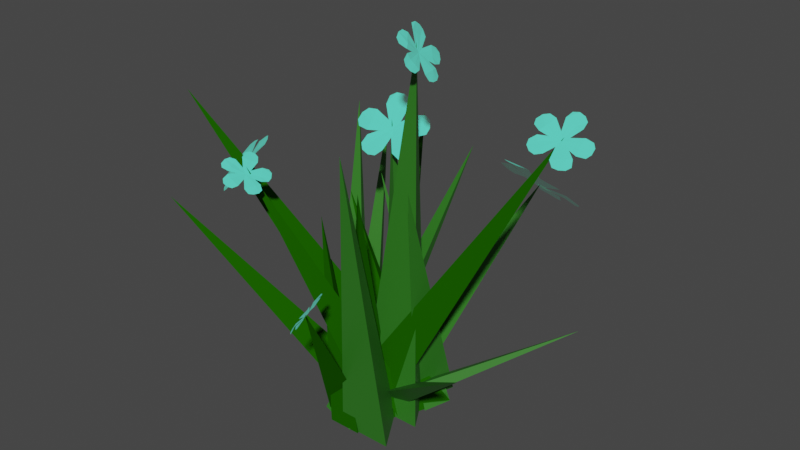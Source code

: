 # Source: GrassFlowers.blend  (saved by Blender 2.80.75; exported with 4.5.12 LTS)
import bpy
from mathutils import Matrix  # noqa: F401  (used for matrix-valued properties, if any)

bpy.ops.wm.read_factory_settings(use_empty=True)
scene = bpy.context.scene
scene.name = 'Scene'

# ---- collections
col_collection = bpy.data.collections.new('Collection'); scene.collection.children.link(col_collection)

# ---- materials (node trees are filled in below, after node groups)
mat_grass1 = bpy.data.materials.new('Grass1')
mat_grass1.use_transparent_shadow = False
mat_grass2 = bpy.data.materials.new('Grass2')
mat_grass2.use_transparent_shadow = False
mat_flower = bpy.data.materials.new('Flower')
mat_flower.use_transparent_shadow = False

# ---- material node trees
mat_grass1.use_nodes = True; mat_grass1.node_tree.nodes.clear()
_N = mat_grass1.node_tree.nodes; _L = mat_grass1.node_tree.links
n0 = _N.new('ShaderNodeOutputMaterial'); n0.name = 'Material Output'; n0.location = (300, 300)
n1 = _N.new('ShaderNodeBsdfPrincipled'); n1.name = 'Principled BSDF'; n1.location = (10, 300)
n1.distribution = 'GGX'
n1.subsurface_method = 'BURLEY'
n1.inputs[0].default_value = (0.01089, 0.1022, 0.0, 1.0)
n1.inputs[2].default_value = 1.0
n1.inputs[3].default_value = 1.45
n1.inputs[13].default_value = 0.0
n1.inputs[27].default_value = (0.0, 0.0, 0.0, 1.0)
n1.inputs[28].default_value = 1.0
_L.new(n1.outputs[0], n0.inputs[0])
n0.is_active_output = True
mat_grass2.use_nodes = True; mat_grass2.node_tree.nodes.clear()
_N = mat_grass2.node_tree.nodes; _L = mat_grass2.node_tree.links
n0 = _N.new('ShaderNodeOutputMaterial'); n0.name = 'Material Output'; n0.location = (300, 300)
n1 = _N.new('ShaderNodeBsdfPrincipled'); n1.name = 'Principled BSDF'; n1.location = (10, 300)
n1.distribution = 'GGX'
n1.subsurface_method = 'BURLEY'
n1.inputs[0].default_value = (0.02904, 0.1788, 0.01503, 1.0)
n1.inputs[3].default_value = 1.45
n1.inputs[27].default_value = (0.0, 0.0, 0.0, 1.0)
n1.inputs[28].default_value = 1.0
_L.new(n1.outputs[0], n0.inputs[0])
n0.is_active_output = True
mat_flower.use_nodes = True; mat_flower.node_tree.nodes.clear()
_N = mat_flower.node_tree.nodes; _L = mat_flower.node_tree.links
n0 = _N.new('ShaderNodeOutputMaterial'); n0.name = 'Material Output'; n0.location = (300, 300)
n1 = _N.new('ShaderNodeBsdfPrincipled'); n1.name = 'Principled BSDF'; n1.location = (10, 300)
n1.distribution = 'GGX'
n1.subsurface_method = 'BURLEY'
n1.inputs[0].default_value = (0.05031, 0.8, 0.5714, 1.0)
n1.inputs[2].default_value = 0.9
n1.inputs[3].default_value = 1.45
n1.inputs[13].default_value = 0.1
n1.inputs[27].default_value = (0.04321, 0.04321, 0.04321, 1.0)
n1.inputs[28].default_value = 1.0
_L.new(n1.outputs[0], n0.inputs[0])
n0.is_active_output = True

# ---- world
world_world = bpy.data.worlds.new('World'); scene.world = world_world
world_world.use_nodes = True; world_world.node_tree.nodes.clear()
_N = world_world.node_tree.nodes; _L = world_world.node_tree.links
n0 = _N.new('ShaderNodeOutputWorld'); n0.name = 'World Output'; n0.location = (300, 300)
n1 = _N.new('ShaderNodeBackground'); n1.name = 'Background'; n1.location = (10, 300)
n1.inputs[0].default_value = (0.05088, 0.05088, 0.05088, 1.0)
_L.new(n1.outputs[0], n0.inputs[0])
n0.is_active_output = True
world_world.color = (0.05088, 0.05088, 0.05088)
world_world.use_sun_shadow = False
world_world.sun_shadow_jitter_overblur = 0.0

# ---- meshes
me_plane = bpy.data.meshes.new('Plane')
me_plane.from_pydata([(-0.02724, 0.002959, -0.07488), (0.1788, 0.002959, -0.07488), (0.07578, 0.002959, 0.09717), (0.1273, -1.13, -0.01753), (0.1726, 0.002959, -0.1974), (0.007829, 0.002959, -0.1974), (0.0902, 0.002959, -0.05987), (0.0902, -0.8929, -0.2698), (0.02553, 0.002959, -0.000128), (0.0321, 0.002959, -0.136), (-0.08541, 0.002959, -0.07515), (0.0612, -0.7457, -0.1749), (0.1348, 0.002959, 0.01164), (0.0301, 0.002959, -0.002317), (0.07698, 0.002959, 0.09566), (-0.2672, -0.5411, 0.1555), (0.09573, 0.002959, -0.02916), (-0.05911, 0.002959, -0.02916), (0.00719, 0.002959, 0.1044), (0.2777, -0.65, 0.3683), (0.06761, 0.002959, 0.1218), (0.07127, 0.002959, -0.01873), (-0.04745, 0.002959, 0.04589), (-0.1004, -0.8135, 0.1548), (0.07098, 0.002959, -0.2035), (-0.03169, 0.002959, -0.2035), (0.01964, 0.002959, -0.1168), (-0.07271, -0.6399, -0.1746), (-0.003143, 0.002959, 0.09564), (0.1156, 0.002959, -0.07261), (0.1771, 0.002959, 0.09337), (-0.3449, -0.9956, -0.372), (0.02594, 0.002959, -0.1258), (-0.06902, 0.002959, 0.008685), (0.0751, 0.002959, 0.006874), (-0.4444, -0.6619, -0.3842), (0.04095, 0.002959, 0.007238), (-0.05008, 0.002959, 0.1362), (0.0877, 0.002959, 0.1364), (-0.4458, -0.6945, -0.112), (0.151, 0.002959, 0.004456), (0.08088, 0.002959, 0.08334), (0.1767, 0.002959, 0.09167), (-0.2048, -0.5998, 0.225), (0.09985, 0.002959, 0.01697), (0.0106, 0.002959, 0.1434), (0.1427, 0.002959, 0.1528), (0.2134, -0.7879, -0.1543), (0.08199, 0.002959, -0.1327), (-0.009479, 0.002959, 0.002209), (0.1317, 0.002959, -0.000642), (-0.1346, -0.8385, -0.377), (0.01081, 0.002959, -0.1016), (-0.07094, 0.002959, -0.1654), (-0.07468, 0.002959, -0.074), (0.09566, -0.5107, -0.419), (-0.03895, 0.002959, 0.08716), (-0.1018, 0.002959, -0.1009), (0.06563, 0.002959, -0.07597), (0.5583, -0.9816, 0.005573), (-0.1699, 0.002959, -0.04793), (-0.127, 0.002959, 0.08029), (-0.05574, 0.002959, -0.0309), (-0.3258, -0.7837, 0.2688), (-0.08278, 0.002959, 0.004785), (-0.0346, 0.002959, 0.149), (0.04686, 0.002959, 0.02518), (-0.2284, -0.7083, 0.4671), (-0.02, 0.002959, -0.09554), (0.0009204, 0.002959, 0.005676), (0.06408, 0.002959, -0.07646), (0.5027, -0.2972, 0.2532), (-0.03648, 0.002959, -0.04572), (0.003795, 0.002959, 0.07479), (0.07659, 0.002959, -0.02253), (0.4773, -0.4007, -0.283), (0.04178, 0.002959, -0.2063), (-0.08733, 0.002959, -0.1671), (0.01968, 0.002959, -0.09203), (0.06284, -0.7203, 0.33), (-0.195, 0.002959, 0.04574), (-0.1582, 0.002959, 0.1557), (-0.09617, 0.002959, 0.05988), (-0.3599, -0.6592, 0.4405)], [], [(0, 2, 1), (5, 6, 4), (1, 2, 3), (0, 1, 3), (2, 0, 3), (4, 6, 7), (5, 4, 7), (6, 5, 7), (9, 10, 8), (8, 10, 11), (9, 8, 11), (10, 9, 11), (13, 14, 12), (12, 14, 15), (13, 12, 15), (14, 13, 15), (17, 18, 16), (16, 18, 19), (17, 16, 19), (18, 17, 19), (21, 22, 20), (20, 22, 23), (21, 20, 23), (22, 21, 23), (25, 26, 24), (24, 26, 27), (25, 24, 27), (26, 25, 27), (28, 30, 29), (33, 34, 32), (29, 30, 31), (28, 29, 31), (30, 28, 31), (32, 34, 35), (33, 32, 35), (34, 33, 35), (37, 38, 36), (36, 38, 39), (37, 36, 39), (38, 37, 39), (41, 42, 40), (40, 42, 43), (41, 40, 43), (42, 41, 43), (45, 46, 44), (44, 46, 47), (45, 44, 47), (46, 45, 47), (49, 50, 48), (48, 50, 51), (49, 48, 51), (50, 49, 51), (53, 54, 52), (52, 54, 55), (53, 52, 55), (54, 53, 55), (56, 58, 57), (61, 62, 60), (57, 58, 59), (56, 57, 59), (58, 56, 59), (60, 62, 63), (61, 60, 63), (62, 61, 63), (65, 66, 64), (64, 66, 67), (65, 64, 67), (66, 65, 67), (69, 70, 68), (68, 70, 71), (69, 68, 71), (70, 69, 71), (73, 74, 72), (72, 74, 75), (73, 72, 75), (74, 73, 75), (77, 78, 76), (76, 78, 79), (77, 76, 79), (78, 77, 79), (81, 82, 80), (80, 82, 83), (81, 80, 83), (82, 81, 83)])
me_plane.polygons.foreach_set('material_index', [1, 1, 1, 1, 1, 1, 1, 1, 0, 0, 0, 0, 0, 0, 0, 0, 1, 1, 1, 1, 1, 1, 1, 1, 0, 0, 0, 0, 0, 0, 0, 0, 0, 0, 0, 0, 0, 0, 0, 0, 1, 1, 1, 1, 1, 1, 1, 1, 0, 0, 0, 0, 0, 0, 0, 0, 0, 1, 0, 0, 0, 1, 1, 1, 0, 0, 0, 0, 1, 1, 1, 1, 1, 1, 1, 1, 1, 1, 1, 1, 1, 1, 1, 1])
_uv = me_plane.uv_layers.new(name='UVMap')
_uv.uv.foreach_set('vector', [0.0, 0.0, 0.0, 1.0, 1.0, 0.0, 0.0, 0.0, 0.0, 1.0, 1.0, 0.0, 1.0, 0.0, 0.0, 1.0, 1.0, 0.0, 0.0, 0.0, 1.0, 0.0, 0.0, 0.0, 0.0, 1.0, 0.0, 0.0, 0.0, 1.0, 1.0, 0.0, 0.0, 1.0, 1.0, 0.0, 0.0, 0.0, 1.0, 0.0, 0.0, 0.0, 0.0, 1.0, 0.0, 0.0, 0.0, 1.0, 0.0, 0.0, 0.0, 1.0, 1.0, 0.0, 1.0, 0.0, 0.0, 1.0, 1.0, 0.0, 0.0, 0.0, 1.0, 0.0, 0.0, 0.0, 0.0, 1.0, 0.0, 0.0, 0.0, 1.0, 0.0, 0.0, 0.0, 1.0, 1.0, 0.0, 1.0, 0.0, 0.0, 1.0, 1.0, 0.0, 0.0, 0.0, 1.0, 0.0, 0.0, 0.0, 0.0, 1.0, 0.0, 0.0, 0.0, 1.0, 0.0, 0.0, 0.0, 1.0, 1.0, 0.0, 1.0, 0.0, 0.0, 1.0, 1.0, 0.0, 0.0, 0.0, 1.0, 0.0, 0.0, 0.0, 0.0, 1.0, 0.0, 0.0, 0.0, 1.0, 0.0, 0.0, 0.0, 1.0, 1.0, 0.0, 1.0, 0.0, 0.0, 1.0, 1.0, 0.0, 0.0, 0.0, 1.0, 0.0, 0.0, 0.0, 0.0, 1.0, 0.0, 0.0, 0.0, 1.0, 0.0, 0.0, 0.0, 1.0, 1.0, 0.0, 1.0, 0.0, 0.0, 1.0, 1.0, 0.0, 0.0, 0.0, 1.0, 0.0, 0.0, 0.0, 0.0, 1.0, 0.0, 0.0, 0.0, 1.0, 0.0, 0.0, 0.0, 1.0, 1.0, 0.0, 0.0, 0.0, 0.0, 1.0, 1.0, 0.0, 1.0, 0.0, 0.0, 1.0, 1.0, 0.0, 0.0, 0.0, 1.0, 0.0, 0.0, 0.0, 0.0, 1.0, 0.0, 0.0, 0.0, 1.0, 1.0, 0.0, 0.0, 1.0, 1.0, 0.0, 0.0, 0.0, 1.0, 0.0, 0.0, 0.0, 0.0, 1.0, 0.0, 0.0, 0.0, 1.0, 0.0, 0.0, 0.0, 1.0, 1.0, 0.0, 1.0, 0.0, 0.0, 1.0, 1.0, 0.0, 0.0, 0.0, 1.0, 0.0, 0.0, 0.0, 0.0, 1.0, 0.0, 0.0, 0.0, 1.0, 0.0, 0.0, 0.0, 1.0, 1.0, 0.0, 1.0, 0.0, 0.0, 1.0, 1.0, 0.0, 0.0, 0.0, 1.0, 0.0, 0.0, 0.0, 0.0, 1.0, 0.0, 0.0, 0.0, 1.0, 0.0, 0.0, 0.0, 1.0, 1.0, 0.0, 1.0, 0.0, 0.0, 1.0, 1.0, 0.0, 0.0, 0.0, 1.0, 0.0, 0.0, 0.0, 0.0, 1.0, 0.0, 0.0, 0.0, 1.0, 0.0, 0.0, 0.0, 1.0, 1.0, 0.0, 1.0, 0.0, 0.0, 1.0, 1.0, 0.0, 0.0, 0.0, 1.0, 0.0, 0.0, 0.0, 0.0, 1.0, 0.0, 0.0, 0.0, 1.0, 0.0, 0.0, 0.0, 1.0, 1.0, 0.0, 1.0, 0.0, 0.0, 1.0, 1.0, 0.0, 0.0, 0.0, 1.0, 0.0, 0.0, 0.0, 0.0, 1.0, 0.0, 0.0, 0.0, 1.0, 0.0, 0.0, 0.0, 1.0, 1.0, 0.0, 0.0, 0.0, 0.0, 1.0, 1.0, 0.0, 1.0, 0.0, 0.0, 1.0, 1.0, 0.0, 0.0, 0.0, 1.0, 0.0, 0.0, 0.0, 0.0, 1.0, 0.0, 0.0, 0.0, 1.0, 1.0, 0.0, 0.0, 1.0, 1.0, 0.0, 0.0, 0.0, 1.0, 0.0, 0.0, 0.0, 0.0, 1.0, 0.0, 0.0, 0.0, 1.0, 0.0, 0.0, 0.0, 1.0, 1.0, 0.0, 1.0, 0.0, 0.0, 1.0, 1.0, 0.0, 0.0, 0.0, 1.0, 0.0, 0.0, 0.0, 0.0, 1.0, 0.0, 0.0, 0.0, 1.0, 0.0, 0.0, 0.0, 1.0, 1.0, 0.0, 1.0, 0.0, 0.0, 1.0, 1.0, 0.0, 0.0, 0.0, 1.0, 0.0, 0.0, 0.0, 0.0, 1.0, 0.0, 0.0, 0.0, 1.0, 0.0, 0.0, 0.0, 1.0, 1.0, 0.0, 1.0, 0.0, 0.0, 1.0, 1.0, 0.0, 0.0, 0.0, 1.0, 0.0, 0.0, 0.0, 0.0, 1.0, 0.0, 0.0, 0.0, 1.0, 0.0, 0.0, 0.0, 1.0, 1.0, 0.0, 1.0, 0.0, 0.0, 1.0, 1.0, 0.0, 0.0, 0.0, 1.0, 0.0, 0.0, 0.0, 0.0, 1.0, 0.0, 0.0, 0.0, 1.0, 0.0, 0.0, 0.0, 1.0, 1.0, 0.0, 1.0, 0.0, 0.0, 1.0, 1.0, 0.0, 0.0, 0.0, 1.0, 0.0, 0.0, 0.0, 0.0, 1.0, 0.0, 0.0, 0.0, 1.0])
me_plane.materials.append(mat_grass1)
me_plane.materials.append(mat_grass2)
me_plane.use_remesh_fix_poles = True
me_plane.use_remesh_preserve_attributes = False
me_plane.use_mirror_vertex_groups = False
me_plane.update()
me_plane_001 = bpy.data.meshes.new('Plane.001')
me_plane_001.from_pydata([(3.562, -6.3, 0.08072), (3.567, -6.233, -0.002293), (4.008, -6.282, 0.2406), (4.014, -6.097, 0.01625), (3.555, -6.27, 0.03857), (4.065, -6.145, 0.09548), (4.068, -6.222, 0.1836), (3.879, -6.334, 0.2106), (3.879, -6.121, -0.04683), (3.873, -6.267, 0.1314), (3.859, -6.197, 0.05522), (3.61, -6.262, 0.05662), (3.52, -6.255, 0.0007651), (3.905, -5.99, -0.196), (3.647, -5.969, -0.3435), (3.748, -5.949, -0.3254), (3.849, -5.952, -0.2707), (3.865, -6.088, -0.1114), (3.563, -6.058, -0.2922), (3.778, -6.086, -0.1745), (3.671, -6.075, -0.232), (3.582, -6.235, 0.007734), (3.514, -6.301, 0.0572), (3.325, -6.1, -0.3497), (3.13, -6.265, -0.2182), (3.143, -6.193, -0.2937), (3.226, -6.133, -0.3463), (3.436, -6.126, -0.2824), (3.219, -6.332, -0.1285), (3.363, -6.191, -0.2328), (3.28, -6.25, -0.1815), (3.522, -6.251, -0.002769), (3.563, -6.301, 0.08226), (3.087, -6.436, -0.02181), (3.225, -6.577, 0.1974), (3.129, -6.557, 0.1425), (3.065, -6.498, 0.05943), (3.217, -6.383, -0.08167), (3.345, -6.538, 0.1923), (3.269, -6.438, 0.005874), (3.298, -6.479, 0.0989), (3.505, -6.298, 0.0486), (3.605, -6.262, 0.05414), (3.505, -6.612, 0.401), (3.772, -6.506, 0.4165), (3.702, -6.571, 0.455), (3.601, -6.618, 0.4495), (3.471, -6.556, 0.2673), (3.78, -6.431, 0.2893), (3.568, -6.51, 0.2755), (3.666, -6.458, 0.2797)], [], [(10, 8, 3, 5), (7, 9, 6, 2), (9, 10, 5, 6), (4, 10, 9), (0, 4, 9, 7), (4, 1, 8, 10), (20, 18, 14, 15), (17, 19, 16, 13), (19, 20, 15, 16), (4, 20, 19), (11, 4, 19, 17), (4, 12, 18, 20), (30, 28, 24, 25), (27, 29, 26, 23), (29, 30, 25, 26), (4, 30, 29), (21, 4, 29, 27), (4, 22, 28, 30), (40, 38, 34, 35), (37, 39, 36, 33), (39, 40, 35, 36), (4, 40, 39), (31, 4, 39, 37), (4, 32, 38, 40), (50, 48, 44, 45), (47, 49, 46, 43), (49, 50, 45, 46), (4, 50, 49), (41, 4, 49, 47), (4, 42, 48, 50)])
_uv = me_plane_001.uv_layers.new(name='UVMap')
_uv.uv.foreach_set('vector', [0.6667, 0.7032, 1.0, 0.7032, 1.0, 1.0, 0.6667, 1.0, 0.0, 0.7032, 0.3333, 0.7032, 0.3333, 1.0, 0.0, 1.0, 0.3333, 0.7032, 0.6667, 0.7032, 0.6667, 1.0, 0.3333, 1.0, 0.6667, 0.0, 0.6667, 0.7032, 0.3333, 0.7032, 0.0, 0.0, 0.3333, 0.0, 0.3333, 0.7032, 0.0, 0.7032, 0.6667, 0.0, 1.0, 0.0, 1.0, 0.7032, 0.6667, 0.7032, 0.6667, 0.7032, 1.0, 0.7032, 1.0, 1.0, 0.6667, 1.0, 0.0, 0.7032, 0.3333, 0.7032, 0.3333, 1.0, 0.0, 1.0, 0.3333, 0.7032, 0.6667, 0.7032, 0.6667, 1.0, 0.3333, 1.0, 0.6667, 0.0, 0.6667, 0.7032, 0.3333, 0.7032, 0.0, 0.0, 0.3333, 0.0, 0.3333, 0.7032, 0.0, 0.7032, 0.6667, 0.0, 1.0, 0.0, 1.0, 0.7032, 0.6667, 0.7032, 0.6667, 0.7032, 1.0, 0.7032, 1.0, 1.0, 0.6667, 1.0, 0.0, 0.7032, 0.3333, 0.7032, 0.3333, 1.0, 0.0, 1.0, 0.3333, 0.7032, 0.6667, 0.7032, 0.6667, 1.0, 0.3333, 1.0, 0.6667, 0.0, 0.6667, 0.7032, 0.3333, 0.7032, 0.0, 0.0, 0.3333, 0.0, 0.3333, 0.7032, 0.0, 0.7032, 0.6667, 0.0, 1.0, 0.0, 1.0, 0.7032, 0.6667, 0.7032, 0.6667, 0.7032, 1.0, 0.7032, 1.0, 1.0, 0.6667, 1.0, 0.0, 0.7032, 0.3333, 0.7032, 0.3333, 1.0, 0.0, 1.0, 0.3333, 0.7032, 0.6667, 0.7032, 0.6667, 1.0, 0.3333, 1.0, 0.6667, 0.0, 0.6667, 0.7032, 0.3333, 0.7032, 0.0, 0.0, 0.3333, 0.0, 0.3333, 0.7032, 0.0, 0.7032, 0.6667, 0.0, 1.0, 0.0, 1.0, 0.7032, 0.6667, 0.7032, 0.6667, 0.7032, 1.0, 0.7032, 1.0, 1.0, 0.6667, 1.0, 0.0, 0.7032, 0.3333, 0.7032, 0.3333, 1.0, 0.0, 1.0, 0.3333, 0.7032, 0.6667, 0.7032, 0.6667, 1.0, 0.3333, 1.0, 0.6667, 0.0, 0.6667, 0.7032, 0.3333, 0.7032, 0.0, 0.0, 0.3333, 0.0, 0.3333, 0.7032, 0.0, 0.7032, 0.6667, 0.0, 1.0, 0.0, 1.0, 0.7032, 0.6667, 0.7032])
me_plane_001.materials.append(mat_flower)
me_plane_001.use_remesh_fix_poles = True
me_plane_001.use_remesh_preserve_attributes = False
me_plane_001.use_mirror_vertex_groups = False
me_plane_001.update()
me_plane_002 = bpy.data.meshes.new('Plane.002')
me_plane_002.from_pydata([(0.584, -3.242, -2.622), (0.6429, -3.297, -2.651), (0.5167, -3.387, -2.277), (0.6807, -3.53, -2.361), (0.6123, -3.265, -2.643), (0.6285, -3.51, -2.297), (0.5597, -3.456, -2.262), (0.498, -3.335, -2.376), (0.6879, -3.495, -2.476), (0.5584, -3.38, -2.41), (0.622, -3.42, -2.447), (0.6088, -3.284, -2.6), (0.6329, -3.269, -2.681), (0.8003, -3.602, -2.518), (0.8689, -3.551, -2.741), (0.8674, -3.596, -2.67), (0.8452, -3.617, -2.583), (0.7216, -3.527, -2.513), (0.8069, -3.472, -2.778), (0.742, -3.517, -2.597), (0.772, -3.494, -2.687), (0.6383, -3.298, -2.638), (0.5925, -3.23, -2.662), (0.8149, -3.377, -2.952), (0.7039, -3.188, -3.023), (0.7648, -3.243, -3.044), (0.804, -3.321, -3.013), (0.7719, -3.396, -2.857), (0.6299, -3.181, -2.936), (0.7277, -3.325, -2.884), (0.689, -3.248, -2.915), (0.6357, -3.272, -2.681), (0.583, -3.241, -2.621), (0.5581, -3.043, -2.973), (0.4073, -2.982, -2.802), (0.4425, -2.963, -2.883), (0.5058, -2.981, -2.953), (0.5855, -3.15, -2.921), (0.4203, -3.051, -2.729), (0.5269, -3.124, -2.854), (0.4819, -3.083, -2.795), (0.5971, -3.231, -2.671), (0.6097, -3.283, -2.604), (0.3197, -3.011, -2.538), (0.3605, -3.148, -2.358), (0.3168, -3.085, -2.389), (0.2961, -3.033, -2.458), (0.3805, -3.073, -2.619), (0.4299, -3.231, -2.408), (0.4012, -3.122, -2.551), (0.4265, -3.174, -2.484)], [], [(10, 8, 3, 5), (7, 9, 6, 2), (9, 10, 5, 6), (4, 10, 9), (0, 4, 9, 7), (4, 1, 8, 10), (20, 18, 14, 15), (17, 19, 16, 13), (19, 20, 15, 16), (4, 20, 19), (11, 4, 19, 17), (4, 12, 18, 20), (30, 28, 24, 25), (27, 29, 26, 23), (29, 30, 25, 26), (4, 30, 29), (21, 4, 29, 27), (4, 22, 28, 30), (40, 38, 34, 35), (37, 39, 36, 33), (39, 40, 35, 36), (4, 40, 39), (31, 4, 39, 37), (4, 32, 38, 40), (50, 48, 44, 45), (47, 49, 46, 43), (49, 50, 45, 46), (4, 50, 49), (41, 4, 49, 47), (4, 42, 48, 50)])
_uv = me_plane_002.uv_layers.new(name='UVMap')
_uv.uv.foreach_set('vector', [0.6667, 0.7032, 1.0, 0.7032, 1.0, 1.0, 0.6667, 1.0, 0.0, 0.7032, 0.3333, 0.7032, 0.3333, 1.0, 0.0, 1.0, 0.3333, 0.7032, 0.6667, 0.7032, 0.6667, 1.0, 0.3333, 1.0, 0.6667, 0.0, 0.6667, 0.7032, 0.3333, 0.7032, 0.0, 0.0, 0.3333, 0.0, 0.3333, 0.7032, 0.0, 0.7032, 0.6667, 0.0, 1.0, 0.0, 1.0, 0.7032, 0.6667, 0.7032, 0.6667, 0.7032, 1.0, 0.7032, 1.0, 1.0, 0.6667, 1.0, 0.0, 0.7032, 0.3333, 0.7032, 0.3333, 1.0, 0.0, 1.0, 0.3333, 0.7032, 0.6667, 0.7032, 0.6667, 1.0, 0.3333, 1.0, 0.6667, 0.0, 0.6667, 0.7032, 0.3333, 0.7032, 0.0, 0.0, 0.3333, 0.0, 0.3333, 0.7032, 0.0, 0.7032, 0.6667, 0.0, 1.0, 0.0, 1.0, 0.7032, 0.6667, 0.7032, 0.6667, 0.7032, 1.0, 0.7032, 1.0, 1.0, 0.6667, 1.0, 0.0, 0.7032, 0.3333, 0.7032, 0.3333, 1.0, 0.0, 1.0, 0.3333, 0.7032, 0.6667, 0.7032, 0.6667, 1.0, 0.3333, 1.0, 0.6667, 0.0, 0.6667, 0.7032, 0.3333, 0.7032, 0.0, 0.0, 0.3333, 0.0, 0.3333, 0.7032, 0.0, 0.7032, 0.6667, 0.0, 1.0, 0.0, 1.0, 0.7032, 0.6667, 0.7032, 0.6667, 0.7032, 1.0, 0.7032, 1.0, 1.0, 0.6667, 1.0, 0.0, 0.7032, 0.3333, 0.7032, 0.3333, 1.0, 0.0, 1.0, 0.3333, 0.7032, 0.6667, 0.7032, 0.6667, 1.0, 0.3333, 1.0, 0.6667, 0.0, 0.6667, 0.7032, 0.3333, 0.7032, 0.0, 0.0, 0.3333, 0.0, 0.3333, 0.7032, 0.0, 0.7032, 0.6667, 0.0, 1.0, 0.0, 1.0, 0.7032, 0.6667, 0.7032, 0.6667, 0.7032, 1.0, 0.7032, 1.0, 1.0, 0.6667, 1.0, 0.0, 0.7032, 0.3333, 0.7032, 0.3333, 1.0, 0.0, 1.0, 0.3333, 0.7032, 0.6667, 0.7032, 0.6667, 1.0, 0.3333, 1.0, 0.6667, 0.0, 0.6667, 0.7032, 0.3333, 0.7032, 0.0, 0.0, 0.3333, 0.0, 0.3333, 0.7032, 0.0, 0.7032, 0.6667, 0.0, 1.0, 0.0, 1.0, 0.7032, 0.6667, 0.7032])
me_plane_002.materials.append(mat_flower)
me_plane_002.use_remesh_fix_poles = True
me_plane_002.use_remesh_preserve_attributes = False
me_plane_002.use_mirror_vertex_groups = False
me_plane_002.update()
me_plane_003 = bpy.data.meshes.new('Plane.003')
me_plane_003.from_pydata([(-2.865, -4.34, -0.6337), (-2.775, -4.34, -0.7354), (-2.658, -4.794, -0.2929), (-2.412, -4.783, -0.57), (-2.828, -4.331, -0.6884), (-2.453, -4.84, -0.4549), (-2.553, -4.852, -0.3444), (-2.775, -4.68, -0.3706), (-2.494, -4.659, -0.6909), (-2.69, -4.666, -0.4712), (-2.605, -4.64, -0.5707), (-2.795, -4.385, -0.6484), (-2.822, -4.295, -0.7466), (-2.311, -4.673, -0.8682), (-2.388, -4.412, -1.134), (-2.321, -4.513, -1.079), (-2.284, -4.613, -0.9792), (-2.455, -4.647, -0.7757), (-2.538, -4.342, -1.097), (-2.486, -4.565, -0.8818), (-2.515, -4.455, -0.9873), (-2.771, -4.355, -0.7183), (-2.885, -4.293, -0.6782), (-2.69, -4.106, -1.244), (-2.987, -3.919, -1.143), (-2.889, -3.923, -1.233), (-2.774, -4.007, -1.271), (-2.677, -4.225, -1.125), (-3.036, -4.025, -1.002), (-2.793, -4.156, -1.086), (-2.906, -4.074, -1.049), (-2.816, -4.297, -0.7503), (-2.866, -4.341, -0.6317), (-3.232, -3.89, -0.912), (-3.36, -4.047, -0.5952), (-3.374, -3.944, -0.6942), (-3.323, -3.869, -0.818), (-3.103, -4.032, -0.9446), (-3.258, -4.168, -0.5633), (-3.154, -4.091, -0.819), (-3.2, -4.115, -0.6944), (-2.885, -4.284, -0.6918), (-2.797, -4.38, -0.6531), (-3.295, -4.323, -0.253), (-3.05, -4.574, -0.1491), (-3.163, -4.512, -0.1235), (-3.263, -4.421, -0.1621), (-3.23, -4.298, -0.4299), (-2.943, -4.588, -0.3043), (-3.132, -4.385, -0.3889), (-3.027, -4.472, -0.3528)], [], [(10, 8, 3, 5), (7, 9, 6, 2), (9, 10, 5, 6), (4, 10, 9), (0, 4, 9, 7), (4, 1, 8, 10), (20, 18, 14, 15), (17, 19, 16, 13), (19, 20, 15, 16), (4, 20, 19), (11, 4, 19, 17), (4, 12, 18, 20), (30, 28, 24, 25), (27, 29, 26, 23), (29, 30, 25, 26), (4, 30, 29), (21, 4, 29, 27), (4, 22, 28, 30), (40, 38, 34, 35), (37, 39, 36, 33), (39, 40, 35, 36), (4, 40, 39), (31, 4, 39, 37), (4, 32, 38, 40), (50, 48, 44, 45), (47, 49, 46, 43), (49, 50, 45, 46), (4, 50, 49), (41, 4, 49, 47), (4, 42, 48, 50)])
_uv = me_plane_003.uv_layers.new(name='UVMap')
_uv.uv.foreach_set('vector', [0.6667, 0.7032, 1.0, 0.7032, 1.0, 1.0, 0.6667, 1.0, 0.0, 0.7032, 0.3333, 0.7032, 0.3333, 1.0, 0.0, 1.0, 0.3333, 0.7032, 0.6667, 0.7032, 0.6667, 1.0, 0.3333, 1.0, 0.6667, 0.0, 0.6667, 0.7032, 0.3333, 0.7032, 0.0, 0.0, 0.3333, 0.0, 0.3333, 0.7032, 0.0, 0.7032, 0.6667, 0.0, 1.0, 0.0, 1.0, 0.7032, 0.6667, 0.7032, 0.6667, 0.7032, 1.0, 0.7032, 1.0, 1.0, 0.6667, 1.0, 0.0, 0.7032, 0.3333, 0.7032, 0.3333, 1.0, 0.0, 1.0, 0.3333, 0.7032, 0.6667, 0.7032, 0.6667, 1.0, 0.3333, 1.0, 0.6667, 0.0, 0.6667, 0.7032, 0.3333, 0.7032, 0.0, 0.0, 0.3333, 0.0, 0.3333, 0.7032, 0.0, 0.7032, 0.6667, 0.0, 1.0, 0.0, 1.0, 0.7032, 0.6667, 0.7032, 0.6667, 0.7032, 1.0, 0.7032, 1.0, 1.0, 0.6667, 1.0, 0.0, 0.7032, 0.3333, 0.7032, 0.3333, 1.0, 0.0, 1.0, 0.3333, 0.7032, 0.6667, 0.7032, 0.6667, 1.0, 0.3333, 1.0, 0.6667, 0.0, 0.6667, 0.7032, 0.3333, 0.7032, 0.0, 0.0, 0.3333, 0.0, 0.3333, 0.7032, 0.0, 0.7032, 0.6667, 0.0, 1.0, 0.0, 1.0, 0.7032, 0.6667, 0.7032, 0.6667, 0.7032, 1.0, 0.7032, 1.0, 1.0, 0.6667, 1.0, 0.0, 0.7032, 0.3333, 0.7032, 0.3333, 1.0, 0.0, 1.0, 0.3333, 0.7032, 0.6667, 0.7032, 0.6667, 1.0, 0.3333, 1.0, 0.6667, 0.0, 0.6667, 0.7032, 0.3333, 0.7032, 0.0, 0.0, 0.3333, 0.0, 0.3333, 0.7032, 0.0, 0.7032, 0.6667, 0.0, 1.0, 0.0, 1.0, 0.7032, 0.6667, 0.7032, 0.6667, 0.7032, 1.0, 0.7032, 1.0, 1.0, 0.6667, 1.0, 0.0, 0.7032, 0.3333, 0.7032, 0.3333, 1.0, 0.0, 1.0, 0.3333, 0.7032, 0.6667, 0.7032, 0.6667, 1.0, 0.3333, 1.0, 0.6667, 0.0, 0.6667, 0.7032, 0.3333, 0.7032, 0.0, 0.0, 0.3333, 0.0, 0.3333, 0.7032, 0.0, 0.7032, 0.6667, 0.0, 1.0, 0.0, 1.0, 0.7032, 0.6667, 0.7032])
me_plane_003.materials.append(mat_flower)
me_plane_003.use_remesh_fix_poles = True
me_plane_003.use_remesh_preserve_attributes = False
me_plane_003.use_mirror_vertex_groups = False
me_plane_003.update()
me_plane_004 = bpy.data.meshes.new('Plane.004')
me_plane_004.from_pydata([(1.592, -4.123, 2.417), (1.769, -4.093, 2.413), (1.373, -3.688, 3.048), (1.855, -3.605, 3.025), (1.679, -4.119, 2.402), (1.699, -3.576, 3.107), (1.506, -3.611, 3.126), (1.374, -3.865, 2.888), (1.927, -3.772, 2.849), (1.545, -3.839, 2.865), (1.715, -3.812, 2.828), (1.659, -4.058, 2.478), (1.747, -4.15, 2.351), (2.255, -3.691, 2.863), (2.488, -3.943, 2.496), (2.478, -3.837, 2.636), (2.395, -3.734, 2.777), (2.049, -3.787, 2.829), (2.339, -4.079, 2.399), (2.143, -3.889, 2.712), (2.237, -3.986, 2.558), (1.753, -4.078, 2.434), (1.626, -4.173, 2.35), (2.388, -4.334, 2.072), (2.059, -4.582, 1.819), (2.229, -4.535, 1.823), (2.356, -4.44, 1.935), (2.268, -4.246, 2.237), (1.873, -4.547, 1.967), (2.142, -4.343, 2.144), (2.017, -4.438, 2.034), (1.755, -4.147, 2.353), (1.589, -4.123, 2.417), (1.629, -4.693, 1.787), (1.192, -4.628, 2.012), (1.289, -4.704, 1.868), (1.459, -4.729, 1.763), (1.761, -4.583, 1.978), (1.232, -4.501, 2.178), (1.588, -4.557, 2.063), (1.417, -4.523, 2.101), (1.641, -4.182, 2.337), (1.663, -4.064, 2.471), (0.865, -4.338, 2.403), (0.9293, -4.011, 2.753), (0.8192, -4.115, 2.668), (0.7889, -4.247, 2.54), (1.107, -4.387, 2.36), (1.178, -4.0, 2.764), (1.133, -4.255, 2.482), (1.17, -4.119, 2.604)], [], [(10, 8, 3, 5), (7, 9, 6, 2), (9, 10, 5, 6), (4, 10, 9), (0, 4, 9, 7), (4, 1, 8, 10), (20, 18, 14, 15), (17, 19, 16, 13), (19, 20, 15, 16), (4, 20, 19), (11, 4, 19, 17), (4, 12, 18, 20), (30, 28, 24, 25), (27, 29, 26, 23), (29, 30, 25, 26), (4, 30, 29), (21, 4, 29, 27), (4, 22, 28, 30), (40, 38, 34, 35), (37, 39, 36, 33), (39, 40, 35, 36), (4, 40, 39), (31, 4, 39, 37), (4, 32, 38, 40), (50, 48, 44, 45), (47, 49, 46, 43), (49, 50, 45, 46), (4, 50, 49), (41, 4, 49, 47), (4, 42, 48, 50)])
_uv = me_plane_004.uv_layers.new(name='UVMap')
_uv.uv.foreach_set('vector', [0.6667, 0.7032, 1.0, 0.7032, 1.0, 1.0, 0.6667, 1.0, 0.0, 0.7032, 0.3333, 0.7032, 0.3333, 1.0, 0.0, 1.0, 0.3333, 0.7032, 0.6667, 0.7032, 0.6667, 1.0, 0.3333, 1.0, 0.6667, 0.0, 0.6667, 0.7032, 0.3333, 0.7032, 0.0, 0.0, 0.3333, 0.0, 0.3333, 0.7032, 0.0, 0.7032, 0.6667, 0.0, 1.0, 0.0, 1.0, 0.7032, 0.6667, 0.7032, 0.6667, 0.7032, 1.0, 0.7032, 1.0, 1.0, 0.6667, 1.0, 0.0, 0.7032, 0.3333, 0.7032, 0.3333, 1.0, 0.0, 1.0, 0.3333, 0.7032, 0.6667, 0.7032, 0.6667, 1.0, 0.3333, 1.0, 0.6667, 0.0, 0.6667, 0.7032, 0.3333, 0.7032, 0.0, 0.0, 0.3333, 0.0, 0.3333, 0.7032, 0.0, 0.7032, 0.6667, 0.0, 1.0, 0.0, 1.0, 0.7032, 0.6667, 0.7032, 0.6667, 0.7032, 1.0, 0.7032, 1.0, 1.0, 0.6667, 1.0, 0.0, 0.7032, 0.3333, 0.7032, 0.3333, 1.0, 0.0, 1.0, 0.3333, 0.7032, 0.6667, 0.7032, 0.6667, 1.0, 0.3333, 1.0, 0.6667, 0.0, 0.6667, 0.7032, 0.3333, 0.7032, 0.0, 0.0, 0.3333, 0.0, 0.3333, 0.7032, 0.0, 0.7032, 0.6667, 0.0, 1.0, 0.0, 1.0, 0.7032, 0.6667, 0.7032, 0.6667, 0.7032, 1.0, 0.7032, 1.0, 1.0, 0.6667, 1.0, 0.0, 0.7032, 0.3333, 0.7032, 0.3333, 1.0, 0.0, 1.0, 0.3333, 0.7032, 0.6667, 0.7032, 0.6667, 1.0, 0.3333, 1.0, 0.6667, 0.0, 0.6667, 0.7032, 0.3333, 0.7032, 0.0, 0.0, 0.3333, 0.0, 0.3333, 0.7032, 0.0, 0.7032, 0.6667, 0.0, 1.0, 0.0, 1.0, 0.7032, 0.6667, 0.7032, 0.6667, 0.7032, 1.0, 0.7032, 1.0, 1.0, 0.6667, 1.0, 0.0, 0.7032, 0.3333, 0.7032, 0.3333, 1.0, 0.0, 1.0, 0.3333, 0.7032, 0.6667, 0.7032, 0.6667, 1.0, 0.3333, 1.0, 0.6667, 0.0, 0.6667, 0.7032, 0.3333, 0.7032, 0.0, 0.0, 0.3333, 0.0, 0.3333, 0.7032, 0.0, 0.7032, 0.6667, 0.0, 1.0, 0.0, 1.0, 0.7032, 0.6667, 0.7032])
me_plane_004.materials.append(mat_flower)
me_plane_004.use_remesh_fix_poles = True
me_plane_004.use_remesh_preserve_attributes = False
me_plane_004.use_mirror_vertex_groups = False
me_plane_004.update()
me_plane_005 = bpy.data.meshes.new('Plane.005')
me_plane_005.from_pydata([(0.827, -7.164, -0.07486), (0.8872, -7.08, -0.1093), (0.8135, -7.082, 0.4027), (0.9726, -6.851, 0.302), (0.8557, -7.128, -0.1009), (0.9284, -6.903, 0.3862), (0.8688, -6.997, 0.4312), (0.8157, -7.155, 0.2776), (0.9957, -6.891, 0.1551), (0.8686, -7.074, 0.2336), (0.9155, -6.992, 0.1829), (0.8539, -7.111, -0.04316), (0.8755, -7.112, -0.1501), (1.106, -6.724, 0.1077), (1.156, -6.73, -0.1934), (1.166, -6.692, -0.09403), (1.147, -6.684, 0.02172), (1.042, -6.848, 0.1136), (1.107, -6.847, -0.2426), (1.073, -6.852, 0.0075), (1.09, -6.852, -0.1159), (0.883, -7.081, -0.09156), (0.8341, -7.171, -0.1287), (1.097, -6.929, -0.4827), (0.9593, -7.162, -0.5977), (1.013, -7.072, -0.6227), (1.072, -6.984, -0.5712), (1.077, -6.944, -0.3498), (0.9227, -7.227, -0.4716), (1.026, -7.035, -0.3925), (0.9686, -7.122, -0.4436), (0.8785, -7.108, -0.1498), (0.826, -7.166, -0.07375), (0.8109, -7.382, -0.5438), (0.6898, -7.536, -0.3142), (0.705, -7.526, -0.4281), (0.7458, -7.464, -0.5263), (0.8928, -7.288, -0.4496), (0.7214, -7.47, -0.2079), (0.8431, -7.348, -0.3609), (0.7771, -7.403, -0.2943), (0.8384, -7.168, -0.1407), (0.8547, -7.112, -0.04882), (0.5983, -7.551, 0.03001), (0.6383, -7.392, 0.2738), (0.5986, -7.479, 0.2301), (0.5851, -7.546, 0.1394), (0.6964, -7.475, -0.05883), (0.7383, -7.289, 0.2254), (0.7063, -7.41, 0.02984), (0.7188, -7.339, 0.117)], [], [(10, 8, 3, 5), (7, 9, 6, 2), (9, 10, 5, 6), (4, 10, 9), (0, 4, 9, 7), (4, 1, 8, 10), (20, 18, 14, 15), (17, 19, 16, 13), (19, 20, 15, 16), (4, 20, 19), (11, 4, 19, 17), (4, 12, 18, 20), (30, 28, 24, 25), (27, 29, 26, 23), (29, 30, 25, 26), (4, 30, 29), (21, 4, 29, 27), (4, 22, 28, 30), (40, 38, 34, 35), (37, 39, 36, 33), (39, 40, 35, 36), (4, 40, 39), (31, 4, 39, 37), (4, 32, 38, 40), (50, 48, 44, 45), (47, 49, 46, 43), (49, 50, 45, 46), (4, 50, 49), (41, 4, 49, 47), (4, 42, 48, 50)])
_uv = me_plane_005.uv_layers.new(name='UVMap')
_uv.uv.foreach_set('vector', [0.6667, 0.7032, 1.0, 0.7032, 1.0, 1.0, 0.6667, 1.0, 0.0, 0.7032, 0.3333, 0.7032, 0.3333, 1.0, 0.0, 1.0, 0.3333, 0.7032, 0.6667, 0.7032, 0.6667, 1.0, 0.3333, 1.0, 0.6667, 0.0, 0.6667, 0.7032, 0.3333, 0.7032, 0.0, 0.0, 0.3333, 0.0, 0.3333, 0.7032, 0.0, 0.7032, 0.6667, 0.0, 1.0, 0.0, 1.0, 0.7032, 0.6667, 0.7032, 0.6667, 0.7032, 1.0, 0.7032, 1.0, 1.0, 0.6667, 1.0, 0.0, 0.7032, 0.3333, 0.7032, 0.3333, 1.0, 0.0, 1.0, 0.3333, 0.7032, 0.6667, 0.7032, 0.6667, 1.0, 0.3333, 1.0, 0.6667, 0.0, 0.6667, 0.7032, 0.3333, 0.7032, 0.0, 0.0, 0.3333, 0.0, 0.3333, 0.7032, 0.0, 0.7032, 0.6667, 0.0, 1.0, 0.0, 1.0, 0.7032, 0.6667, 0.7032, 0.6667, 0.7032, 1.0, 0.7032, 1.0, 1.0, 0.6667, 1.0, 0.0, 0.7032, 0.3333, 0.7032, 0.3333, 1.0, 0.0, 1.0, 0.3333, 0.7032, 0.6667, 0.7032, 0.6667, 1.0, 0.3333, 1.0, 0.6667, 0.0, 0.6667, 0.7032, 0.3333, 0.7032, 0.0, 0.0, 0.3333, 0.0, 0.3333, 0.7032, 0.0, 0.7032, 0.6667, 0.0, 1.0, 0.0, 1.0, 0.7032, 0.6667, 0.7032, 0.6667, 0.7032, 1.0, 0.7032, 1.0, 1.0, 0.6667, 1.0, 0.0, 0.7032, 0.3333, 0.7032, 0.3333, 1.0, 0.0, 1.0, 0.3333, 0.7032, 0.6667, 0.7032, 0.6667, 1.0, 0.3333, 1.0, 0.6667, 0.0, 0.6667, 0.7032, 0.3333, 0.7032, 0.0, 0.0, 0.3333, 0.0, 0.3333, 0.7032, 0.0, 0.7032, 0.6667, 0.0, 1.0, 0.0, 1.0, 0.7032, 0.6667, 0.7032, 0.6667, 0.7032, 1.0, 0.7032, 1.0, 1.0, 0.6667, 1.0, 0.0, 0.7032, 0.3333, 0.7032, 0.3333, 1.0, 0.0, 1.0, 0.3333, 0.7032, 0.6667, 0.7032, 0.6667, 1.0, 0.3333, 1.0, 0.6667, 0.0, 0.6667, 0.7032, 0.3333, 0.7032, 0.0, 0.0, 0.3333, 0.0, 0.3333, 0.7032, 0.0, 0.7032, 0.6667, 0.0, 1.0, 0.0, 1.0, 0.7032, 0.6667, 0.7032])
me_plane_005.materials.append(mat_flower)
me_plane_005.use_remesh_fix_poles = True
me_plane_005.use_remesh_preserve_attributes = False
me_plane_005.use_mirror_vertex_groups = False
me_plane_005.update()
me_plane_006 = bpy.data.meshes.new('Plane.006')
me_plane_006.from_pydata([(-0.6076, -5.144, 1.016), (-0.543, -5.046, 0.9421), (-0.1525, -5.336, 1.385), (0.01493, -5.062, 1.184), (-0.5872, -5.095, 0.9734), (0.02453, -5.159, 1.282), (-0.03672, -5.274, 1.361), (-0.3048, -5.341, 1.281), (-0.1209, -5.023, 1.049), (-0.2554, -5.239, 1.208), (-0.2159, -5.131, 1.136), (-0.5282, -5.111, 1.019), (-0.6065, -5.054, 0.92), (0.01869, -4.839, 0.9272), (-0.2102, -4.677, 0.6588), (-0.09417, -4.698, 0.7261), (-0.001856, -4.753, 0.8294), (-0.09779, -4.962, 0.9779), (-0.3603, -4.764, 0.656), (-0.1707, -4.911, 0.8695), (-0.2661, -4.842, 0.7637), (-0.531, -5.056, 0.959), (-0.6534, -5.121, 0.9689), (-0.6256, -4.708, 0.481), (-0.9661, -4.86, 0.5047), (-0.8944, -4.761, 0.4448), (-0.754, -4.709, 0.4352), (-0.5343, -4.799, 0.5949), (-0.9231, -4.998, 0.6226), (-0.6634, -4.86, 0.603), (-0.8017, -4.911, 0.6117), (-0.6012, -5.049, 0.9179), (-0.6081, -5.146, 1.018), (-1.16, -5.097, 0.6622), (-1.142, -5.374, 0.9277), (-1.224, -5.298, 0.8321), (-1.242, -5.182, 0.7292), (-0.963, -5.07, 0.6596), (-0.9868, -5.373, 0.9815), (-0.9588, -5.178, 0.765), (-0.9808, -5.261, 0.8726), (-0.659, -5.111, 0.9563), (-0.533, -5.109, 1.014), (-0.9172, -5.574, 1.267), (-0.5794, -5.556, 1.425), (-0.6994, -5.616, 1.421), (-0.8287, -5.631, 1.359), (-0.8788, -5.462, 1.113), (-0.4874, -5.438, 1.303), (-0.7547, -5.447, 1.177), (-0.626, -5.424, 1.238)], [], [(10, 8, 3, 5), (7, 9, 6, 2), (9, 10, 5, 6), (4, 10, 9), (0, 4, 9, 7), (4, 1, 8, 10), (20, 18, 14, 15), (17, 19, 16, 13), (19, 20, 15, 16), (4, 20, 19), (11, 4, 19, 17), (4, 12, 18, 20), (30, 28, 24, 25), (27, 29, 26, 23), (29, 30, 25, 26), (4, 30, 29), (21, 4, 29, 27), (4, 22, 28, 30), (40, 38, 34, 35), (37, 39, 36, 33), (39, 40, 35, 36), (4, 40, 39), (31, 4, 39, 37), (4, 32, 38, 40), (50, 48, 44, 45), (47, 49, 46, 43), (49, 50, 45, 46), (4, 50, 49), (41, 4, 49, 47), (4, 42, 48, 50)])
_uv = me_plane_006.uv_layers.new(name='UVMap')
_uv.uv.foreach_set('vector', [0.6667, 0.7032, 1.0, 0.7032, 1.0, 1.0, 0.6667, 1.0, 0.0, 0.7032, 0.3333, 0.7032, 0.3333, 1.0, 0.0, 1.0, 0.3333, 0.7032, 0.6667, 0.7032, 0.6667, 1.0, 0.3333, 1.0, 0.6667, 0.0, 0.6667, 0.7032, 0.3333, 0.7032, 0.0, 0.0, 0.3333, 0.0, 0.3333, 0.7032, 0.0, 0.7032, 0.6667, 0.0, 1.0, 0.0, 1.0, 0.7032, 0.6667, 0.7032, 0.6667, 0.7032, 1.0, 0.7032, 1.0, 1.0, 0.6667, 1.0, 0.0, 0.7032, 0.3333, 0.7032, 0.3333, 1.0, 0.0, 1.0, 0.3333, 0.7032, 0.6667, 0.7032, 0.6667, 1.0, 0.3333, 1.0, 0.6667, 0.0, 0.6667, 0.7032, 0.3333, 0.7032, 0.0, 0.0, 0.3333, 0.0, 0.3333, 0.7032, 0.0, 0.7032, 0.6667, 0.0, 1.0, 0.0, 1.0, 0.7032, 0.6667, 0.7032, 0.6667, 0.7032, 1.0, 0.7032, 1.0, 1.0, 0.6667, 1.0, 0.0, 0.7032, 0.3333, 0.7032, 0.3333, 1.0, 0.0, 1.0, 0.3333, 0.7032, 0.6667, 0.7032, 0.6667, 1.0, 0.3333, 1.0, 0.6667, 0.0, 0.6667, 0.7032, 0.3333, 0.7032, 0.0, 0.0, 0.3333, 0.0, 0.3333, 0.7032, 0.0, 0.7032, 0.6667, 0.0, 1.0, 0.0, 1.0, 0.7032, 0.6667, 0.7032, 0.6667, 0.7032, 1.0, 0.7032, 1.0, 1.0, 0.6667, 1.0, 0.0, 0.7032, 0.3333, 0.7032, 0.3333, 1.0, 0.0, 1.0, 0.3333, 0.7032, 0.6667, 0.7032, 0.6667, 1.0, 0.3333, 1.0, 0.6667, 0.0, 0.6667, 0.7032, 0.3333, 0.7032, 0.0, 0.0, 0.3333, 0.0, 0.3333, 0.7032, 0.0, 0.7032, 0.6667, 0.0, 1.0, 0.0, 1.0, 0.7032, 0.6667, 0.7032, 0.6667, 0.7032, 1.0, 0.7032, 1.0, 1.0, 0.6667, 1.0, 0.0, 0.7032, 0.3333, 0.7032, 0.3333, 1.0, 0.0, 1.0, 0.3333, 0.7032, 0.6667, 0.7032, 0.6667, 1.0, 0.3333, 1.0, 0.6667, 0.0, 0.6667, 0.7032, 0.3333, 0.7032, 0.0, 0.0, 0.3333, 0.0, 0.3333, 0.7032, 0.0, 0.7032, 0.6667, 0.0, 1.0, 0.0, 1.0, 0.7032, 0.6667, 0.7032])
me_plane_006.materials.append(mat_flower)
me_plane_006.use_remesh_fix_poles = True
me_plane_006.use_remesh_preserve_attributes = False
me_plane_006.use_mirror_vertex_groups = False
me_plane_006.update()
me_plane_007 = bpy.data.meshes.new('Plane.007')
me_plane_007.from_pydata([(-0.9011, -5.303, -2.412), (-0.8524, -5.256, -2.464), (-0.7001, -5.286, -2.09), (-0.5728, -5.156, -2.235), (-0.8826, -5.282, -2.443), (-0.5829, -5.189, -2.158), (-0.63, -5.244, -2.098), (-0.7689, -5.327, -2.17), (-0.6273, -5.177, -2.341), (-0.7293, -5.28, -2.226), (-0.6959, -5.23, -2.284), (-0.8564, -5.275, -2.404), (-0.8849, -5.272, -2.485), (-0.5284, -5.084, -2.427), (-0.6157, -5.073, -2.65), (-0.5603, -5.058, -2.589), (-0.5244, -5.058, -2.504), (-0.6021, -5.155, -2.39), (-0.6999, -5.139, -2.656), (-0.6255, -5.157, -2.473), (-0.6631, -5.15, -2.563), (-0.8483, -5.257, -2.45), (-0.9196, -5.305, -2.45), (-0.823, -5.171, -2.808), (-1.021, -5.288, -2.816), (-0.9712, -5.237, -2.86), (-0.8891, -5.195, -2.854), (-0.7886, -5.189, -2.71), (-1.014, -5.337, -2.713), (-0.8635, -5.236, -2.712), (-0.9442, -5.277, -2.719), (-0.8816, -5.27, -2.486), (-0.9016, -5.304, -2.41), (-1.157, -5.409, -2.707), (-1.188, -5.508, -2.494), (-1.22, -5.494, -2.578), (-1.215, -5.452, -2.664), (-1.042, -5.374, -2.682), (-1.108, -5.48, -2.44), (-1.057, -5.412, -2.599), (-1.087, -5.439, -2.524), (-0.9207, -5.303, -2.46), (-0.8584, -5.276, -2.408), (-1.116, -5.526, -2.225), (-0.9498, -5.447, -2.087), (-1.017, -5.494, -2.095), (-1.08, -5.529, -2.147), (-1.068, -5.491, -2.329), (-0.8765, -5.396, -2.166), (-1.008, -5.456, -2.277), (-0.9453, -5.416, -2.228)], [], [(10, 8, 3, 5), (7, 9, 6, 2), (9, 10, 5, 6), (4, 10, 9), (0, 4, 9, 7), (4, 1, 8, 10), (20, 18, 14, 15), (17, 19, 16, 13), (19, 20, 15, 16), (4, 20, 19), (11, 4, 19, 17), (4, 12, 18, 20), (30, 28, 24, 25), (27, 29, 26, 23), (29, 30, 25, 26), (4, 30, 29), (21, 4, 29, 27), (4, 22, 28, 30), (40, 38, 34, 35), (37, 39, 36, 33), (39, 40, 35, 36), (4, 40, 39), (31, 4, 39, 37), (4, 32, 38, 40), (50, 48, 44, 45), (47, 49, 46, 43), (49, 50, 45, 46), (4, 50, 49), (41, 4, 49, 47), (4, 42, 48, 50)])
_uv = me_plane_007.uv_layers.new(name='UVMap')
_uv.uv.foreach_set('vector', [0.6667, 0.7032, 1.0, 0.7032, 1.0, 1.0, 0.6667, 1.0, 0.0, 0.7032, 0.3333, 0.7032, 0.3333, 1.0, 0.0, 1.0, 0.3333, 0.7032, 0.6667, 0.7032, 0.6667, 1.0, 0.3333, 1.0, 0.6667, 0.0, 0.6667, 0.7032, 0.3333, 0.7032, 0.0, 0.0, 0.3333, 0.0, 0.3333, 0.7032, 0.0, 0.7032, 0.6667, 0.0, 1.0, 0.0, 1.0, 0.7032, 0.6667, 0.7032, 0.6667, 0.7032, 1.0, 0.7032, 1.0, 1.0, 0.6667, 1.0, 0.0, 0.7032, 0.3333, 0.7032, 0.3333, 1.0, 0.0, 1.0, 0.3333, 0.7032, 0.6667, 0.7032, 0.6667, 1.0, 0.3333, 1.0, 0.6667, 0.0, 0.6667, 0.7032, 0.3333, 0.7032, 0.0, 0.0, 0.3333, 0.0, 0.3333, 0.7032, 0.0, 0.7032, 0.6667, 0.0, 1.0, 0.0, 1.0, 0.7032, 0.6667, 0.7032, 0.6667, 0.7032, 1.0, 0.7032, 1.0, 1.0, 0.6667, 1.0, 0.0, 0.7032, 0.3333, 0.7032, 0.3333, 1.0, 0.0, 1.0, 0.3333, 0.7032, 0.6667, 0.7032, 0.6667, 1.0, 0.3333, 1.0, 0.6667, 0.0, 0.6667, 0.7032, 0.3333, 0.7032, 0.0, 0.0, 0.3333, 0.0, 0.3333, 0.7032, 0.0, 0.7032, 0.6667, 0.0, 1.0, 0.0, 1.0, 0.7032, 0.6667, 0.7032, 0.6667, 0.7032, 1.0, 0.7032, 1.0, 1.0, 0.6667, 1.0, 0.0, 0.7032, 0.3333, 0.7032, 0.3333, 1.0, 0.0, 1.0, 0.3333, 0.7032, 0.6667, 0.7032, 0.6667, 1.0, 0.3333, 1.0, 0.6667, 0.0, 0.6667, 0.7032, 0.3333, 0.7032, 0.0, 0.0, 0.3333, 0.0, 0.3333, 0.7032, 0.0, 0.7032, 0.6667, 0.0, 1.0, 0.0, 1.0, 0.7032, 0.6667, 0.7032, 0.6667, 0.7032, 1.0, 0.7032, 1.0, 1.0, 0.6667, 1.0, 0.0, 0.7032, 0.3333, 0.7032, 0.3333, 1.0, 0.0, 1.0, 0.3333, 0.7032, 0.6667, 0.7032, 0.6667, 1.0, 0.3333, 1.0, 0.6667, 0.0, 0.6667, 0.7032, 0.3333, 0.7032, 0.0, 0.0, 0.3333, 0.0, 0.3333, 0.7032, 0.0, 0.7032, 0.6667, 0.0, 1.0, 0.0, 1.0, 0.7032, 0.6667, 0.7032])
me_plane_007.materials.append(mat_flower)
me_plane_007.use_remesh_fix_poles = True
me_plane_007.use_remesh_preserve_attributes = False
me_plane_007.use_mirror_vertex_groups = False
me_plane_007.update()

# ---- objects
ob_plane = bpy.data.objects.new('Plane', me_plane)
ob_flower = bpy.data.objects.new('Flower', me_plane_001)
ob_flower_001 = bpy.data.objects.new('Flower.001', me_plane_002)
ob_flower_002 = bpy.data.objects.new('Flower.002', me_plane_003)
ob_flower_003 = bpy.data.objects.new('Flower.003', me_plane_004)
ob_flower_004 = bpy.data.objects.new('Flower.004', me_plane_005)
ob_flower_005 = bpy.data.objects.new('Flower.005', me_plane_006)
ob_flower_006 = bpy.data.objects.new('Flower.006', me_plane_007)

# ---- transforms, parenting, visibility, modifiers, constraints
ob_plane.location = (0.0, 0.0, 0.0)
ob_plane.rotation_euler = (-1.571, -0.0, 0.0)
ob_plane.lineart.crease_threshold = 0.0
ob_flower.parent = ob_plane
ob_flower.matrix_parent_inverse = Matrix(((1.0, -0.0, 0.0, -0.0), (0.0, -4.371e-08, -1.0, 0.0), (0.0, 1.0, -4.371e-08, 0.0), (-0.0, 0.0, 0.0, 1.0)))
ob_flower.location = (0.0, 0.0, 0.0)
ob_flower.rotation_euler = (-1.571, 0.0, 0.0)
ob_flower.scale = (0.1547, 0.1547, 0.1547)
ob_flower.lineart.crease_threshold = 0.0
ob_flower_001.parent = ob_plane
ob_flower_001.matrix_parent_inverse = Matrix(((1.0, -0.0, 0.0, -0.0), (0.0, -4.371e-08, -1.0, 0.0), (0.0, 1.0, -4.371e-08, 0.0), (-0.0, 0.0, 0.0, 1.0)))
ob_flower_001.location = (0.0, 0.0, 0.0)
ob_flower_001.rotation_euler = (-1.571, 0.0, 0.0)
ob_flower_001.scale = (0.1547, 0.1547, 0.1547)
ob_flower_001.lineart.crease_threshold = 0.0
ob_flower_002.parent = ob_plane
ob_flower_002.matrix_parent_inverse = Matrix(((1.0, -0.0, 0.0, -0.0), (0.0, -4.371e-08, -1.0, 0.0), (0.0, 1.0, -4.371e-08, 0.0), (-0.0, 0.0, 0.0, 1.0)))
ob_flower_002.location = (0.0, 0.0, 0.0)
ob_flower_002.rotation_euler = (-1.571, 0.0, 0.0)
ob_flower_002.scale = (0.1547, 0.1547, 0.1547)
ob_flower_002.lineart.crease_threshold = 0.0
ob_flower_003.parent = ob_plane
ob_flower_003.matrix_parent_inverse = Matrix(((1.0, -0.0, 0.0, -0.0), (0.0, -4.371e-08, -1.0, 0.0), (0.0, 1.0, -4.371e-08, 0.0), (-0.0, 0.0, 0.0, 1.0)))
ob_flower_003.location = (0.0, 0.0, 0.0)
ob_flower_003.rotation_euler = (-1.571, 0.0, 0.0)
ob_flower_003.scale = (0.1547, 0.1547, 0.1547)
ob_flower_003.lineart.crease_threshold = 0.0
ob_flower_004.parent = ob_plane
ob_flower_004.matrix_parent_inverse = Matrix(((1.0, -0.0, 0.0, -0.0), (0.0, -4.371e-08, -1.0, 0.0), (0.0, 1.0, -4.371e-08, 0.0), (-0.0, 0.0, 0.0, 1.0)))
ob_flower_004.location = (0.0, 0.0, 0.0)
ob_flower_004.rotation_euler = (-1.571, 0.0, 0.0)
ob_flower_004.scale = (0.1547, 0.1547, 0.1547)
ob_flower_004.lineart.crease_threshold = 0.0
ob_flower_005.parent = ob_plane
ob_flower_005.matrix_parent_inverse = Matrix(((1.0, -0.0, 0.0, -0.0), (0.0, -4.371e-08, -1.0, 0.0), (0.0, 1.0, -4.371e-08, 0.0), (-0.0, 0.0, 0.0, 1.0)))
ob_flower_005.location = (0.0, 0.0, 0.0)
ob_flower_005.rotation_euler = (-1.571, 0.0, 0.0)
ob_flower_005.scale = (0.1547, 0.1547, 0.1547)
ob_flower_005.lineart.crease_threshold = 0.0
ob_flower_006.parent = ob_plane
ob_flower_006.matrix_parent_inverse = Matrix(((1.0, -0.0, 0.0, -0.0), (0.0, -4.371e-08, -1.0, 0.0), (0.0, 1.0, -4.371e-08, 0.0), (-0.0, 0.0, 0.0, 1.0)))
ob_flower_006.location = (0.0, 0.0, 0.0)
ob_flower_006.rotation_euler = (-1.571, 0.0, 0.0)
ob_flower_006.scale = (0.1547, 0.1547, 0.1547)
ob_flower_006.lineart.crease_threshold = 0.0

# ---- collection membership
col_collection.objects.link(ob_plane)
col_collection.objects.link(ob_flower)
col_collection.objects.link(ob_flower_001)
col_collection.objects.link(ob_flower_002)
col_collection.objects.link(ob_flower_003)
col_collection.objects.link(ob_flower_004)
col_collection.objects.link(ob_flower_005)
col_collection.objects.link(ob_flower_006)

# ---- scene / render settings (as saved in the file)
scene.frame_start = 1; scene.frame_end = 250; scene.frame_set(1)
scene.render.engine = 'BLENDER_EEVEE_NEXT'
scene.cycles.use_denoising = False
scene.cycles.samples = 128
scene.cycles.sampling_pattern = 'TABULATED_SOBOL'
scene.cycles.use_adaptive_sampling = False
scene.cycles.use_light_tree = False
scene.view_settings.view_transform = 'Filmic'
bpy.context.view_layer.update()

# ---- added for rendering (the .blend has no active camera and no usable light): camera, sun
cam_auto = bpy.data.cameras.new('AutoCamera')
cam_auto.lens = 50.0
cam_auto.sensor_width = 36.0
cam_auto.clip_end = 1000.0
ob_auto_camera = bpy.data.objects.new('AutoCamera', cam_auto)
scene.collection.objects.link(ob_auto_camera)
ob_auto_camera.location = (1.81077, -2.10209, 1.98813)
ob_auto_camera.rotation_euler = (1.09748, -7.21219e-08, 0.694738)
scene.camera = ob_auto_camera
light_auto_sun = bpy.data.lights.new('AutoSun', 'SUN')
light_auto_sun.energy = 3.0
light_auto_sun.angle = 0.0523599
ob_auto_sun = bpy.data.objects.new('AutoSun', light_auto_sun)
scene.collection.objects.link(ob_auto_sun)
ob_auto_sun.rotation_euler = (0.872665, 0.174533, 0.523599)
bpy.context.view_layer.update()
